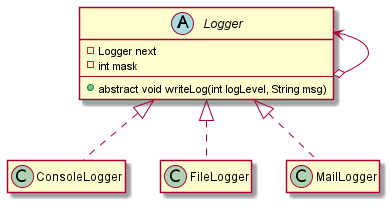

The diagram above was rendered by PlantUML. Its source (embedded in the PNG):
@startuml
'https://plantuml.com/class-diagram

hide empty methods
hide empty fields

abstract Logger {
    - Logger next
    - int mask
    --
    + abstract void writeLog(int logLevel, String msg)
}

Logger o-l-> Logger

ConsoleLogger .u.|> Logger
FileLogger .u.|> Logger
MailLogger .u.|> Logger


@enduml